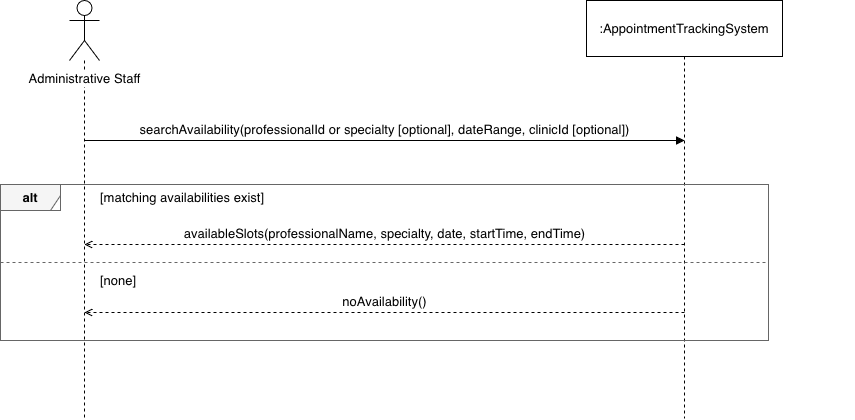

The diagram above was exported from draw.io. Its source (the exported page's mxGraphModel, read from the mxfile embedded in the PNG):
<mxGraphModel dx="1551" dy="515" grid="0" gridSize="10" guides="1" tooltips="1" connect="1" arrows="1" fold="1" page="0" pageScale="1" pageWidth="850" pageHeight="1100" math="0" shadow="0">
  <root>
    <mxCell id="0" />
    <mxCell id="1" parent="0" />
    <mxCell id="B9sLNizITtMEPVW1uqk1-1" parent="1" style="shape=umlLifeline;participant=umlActor;perimeter=lifelinePerimeter;whiteSpace=nowrap;html=1;container=0;collapsible=0;recursiveResize=0;outlineConnect=0;verticalAlign=top;spacingTop=64;labelBackgroundColor=#ffffff;align=center;size=60;fontSize=13;" value="Administrative Staff" vertex="1">
      <mxGeometry height="418" width="30" x="390" y="605" as="geometry" />
    </mxCell>
    <mxCell id="B9sLNizITtMEPVW1uqk1-2" parent="1" style="shape=umlLifeline;perimeter=lifelinePerimeter;whiteSpace=wrap;html=1;container=0;collapsible=0;recursiveResize=0;outlineConnect=0;size=56;fontSize=13;" value=":AppointmentTrackingSystem" vertex="1">
      <mxGeometry height="418" width="196" x="907" y="605" as="geometry" />
    </mxCell>
    <mxCell id="B9sLNizITtMEPVW1uqk1-3" parent="1" style="rounded=0;whiteSpace=wrap;html=1;fillColor=none;strokeColor=#666666;" value="" vertex="1">
      <mxGeometry height="156" width="768" x="321" y="789" as="geometry" />
    </mxCell>
    <mxCell id="B9sLNizITtMEPVW1uqk1-4" parent="1" style="shape=umlFrame;whiteSpace=wrap;html=1;width=60;height=26;fillColor=#f5f5f5;strokeColor=#666666;fontStyle=1;fontSize=13;" value="alt" vertex="1">
      <mxGeometry height="26" width="60" x="321" y="789" as="geometry" />
    </mxCell>
    <mxCell id="B9sLNizITtMEPVW1uqk1-5" parent="1" style="text;html=1;align=left;verticalAlign=middle;fontSize=13;" value="[matching availabilities exist]" vertex="1">
      <mxGeometry height="24" width="696" x="419" y="790" as="geometry" />
    </mxCell>
    <mxCell id="B9sLNizITtMEPVW1uqk1-6" edge="1" parent="1" style="endArrow=none;dashed=1;html=1;strokeColor=#666666;" value="">
      <mxGeometry relative="1" as="geometry">
        <mxPoint x="321" y="867" as="sourcePoint" />
        <mxPoint x="1089" y="867" as="targetPoint" />
      </mxGeometry>
    </mxCell>
    <mxCell id="B9sLNizITtMEPVW1uqk1-7" parent="1" style="text;html=1;align=left;verticalAlign=middle;fontSize=13;" value="[none]" vertex="1">
      <mxGeometry height="24" width="756" x="419" y="873" as="geometry" />
    </mxCell>
    <mxCell id="B9sLNizITtMEPVW1uqk1-8" edge="1" parent="1" style="html=1;verticalAlign=bottom;endArrow=block;endFill=1;fontSize=13;labelBackgroundColor=#ffffff;" value="searchAvailability(professionalId or specialty [optional], dateRange, clinicId [optional])">
      <mxGeometry relative="1" as="geometry">
        <mxPoint x="405" y="745" as="sourcePoint" />
        <mxPoint x="1005" y="745" as="targetPoint" />
      </mxGeometry>
    </mxCell>
    <mxCell id="B9sLNizITtMEPVW1uqk1-9" edge="1" parent="1" style="html=1;verticalAlign=bottom;endArrow=block;endFill=0;fontSize=13;labelBackgroundColor=#ffffff;dashed=1;endArrow=open;endFill=0;" value="availableSlots(professionalName, specialty, date, startTime, endTime)">
      <mxGeometry relative="1" as="geometry">
        <mxPoint x="1005" y="849" as="sourcePoint" />
        <mxPoint x="405" y="849" as="targetPoint" />
      </mxGeometry>
    </mxCell>
    <mxCell id="B9sLNizITtMEPVW1uqk1-10" edge="1" parent="1" style="html=1;verticalAlign=bottom;endArrow=block;endFill=0;fontSize=13;labelBackgroundColor=#ffffff;dashed=1;endArrow=open;endFill=0;" value="noAvailability()">
      <mxGeometry relative="1" as="geometry">
        <mxPoint x="1005" y="917" as="sourcePoint" />
        <mxPoint x="405" y="917" as="targetPoint" />
      </mxGeometry>
    </mxCell>
  </root>
</mxGraphModel>